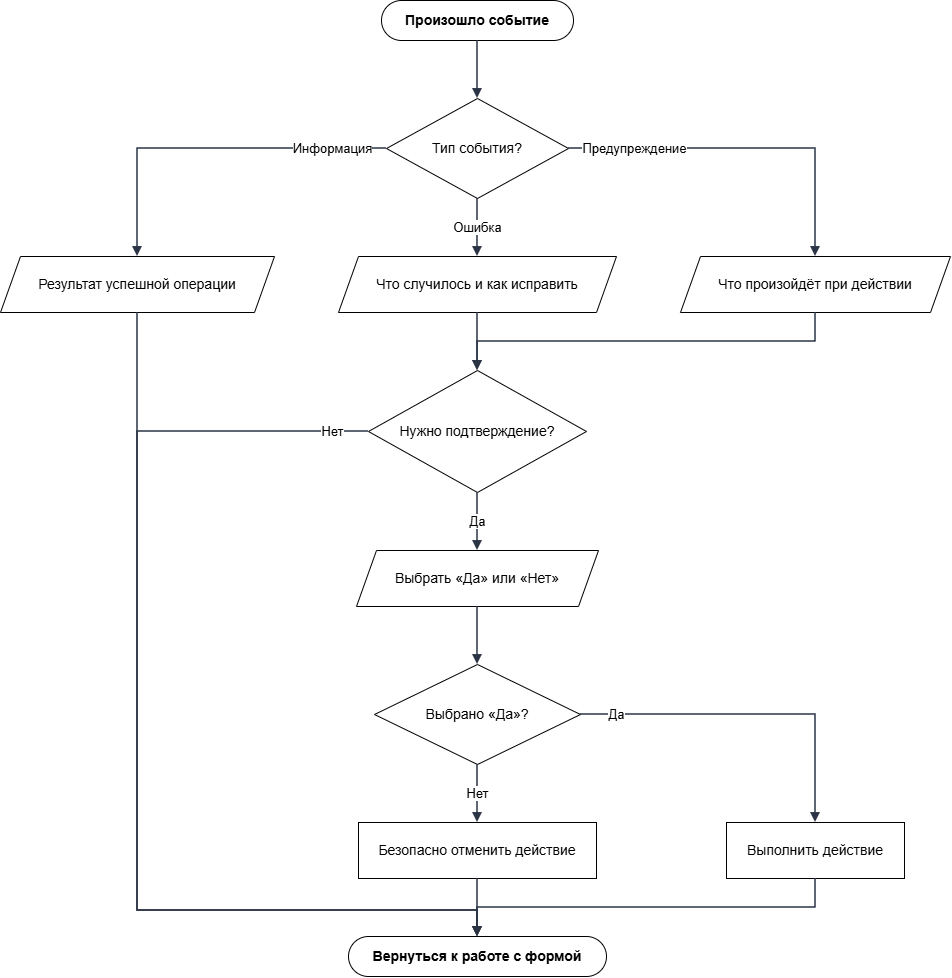

The diagram above was exported from draw.io. Its source (the exported page's mxGraphModel, read from the mxfile embedded in the PNG):
<mxGraphModel dx="1018" dy="706" grid="1" gridSize="10" guides="1" tooltips="1" connect="1" arrows="1" fold="1" page="1" pageScale="1" pageWidth="1030" pageHeight="1096" background="light-dark(#FFFFFF,#FFFFFF)" math="0" shadow="0">
  <root>
    <mxCell id="0" />
    <mxCell id="1" parent="0" />
    <mxCell id="n1" parent="1" style="rounded=1;whiteSpace=wrap;html=1;arcSize=50;fillColor=#ffffff;strokeColor=#000000;fontStyle=1;fontSize=14;" value="Произошло событие" vertex="1">
      <mxGeometry height="40" width="192" x="421" y="70" as="geometry" />
    </mxCell>
    <mxCell id="n2" parent="1" style="rhombus;whiteSpace=wrap;html=1;fillColor=#ffffff;strokeColor=#000000;fontSize=14;" value="Тип события?" vertex="1">
      <mxGeometry height="100" width="182" x="426" y="168" as="geometry" />
    </mxCell>
    <mxCell id="n3" parent="1" style="shape=parallelogram;perimeter=parallelogramPerimeter;whiteSpace=wrap;html=1;fixedSize=1;size=20;fillColor=#ffffff;strokeColor=#000000;fontSize=14;" value="Результат успешной операции" vertex="1">
      <mxGeometry height="56" width="274" x="40" y="326" as="geometry" />
    </mxCell>
    <mxCell id="n4" parent="1" style="shape=parallelogram;perimeter=parallelogramPerimeter;whiteSpace=wrap;html=1;fixedSize=1;size=20;fillColor=#ffffff;strokeColor=#000000;fontSize=14;" value="Что случилось и как исправить" vertex="1">
      <mxGeometry height="56" width="278" x="378" y="326" as="geometry" />
    </mxCell>
    <mxCell id="n5" parent="1" style="shape=parallelogram;perimeter=parallelogramPerimeter;whiteSpace=wrap;html=1;fixedSize=1;size=20;fillColor=#ffffff;strokeColor=#000000;fontSize=14;" value="Что произойдёт при действии" vertex="1">
      <mxGeometry height="56" width="270" x="720" y="326" as="geometry" />
    </mxCell>
    <mxCell id="n6" parent="1" style="rhombus;whiteSpace=wrap;html=1;fillColor=#ffffff;strokeColor=#000000;fontSize=14;" value="Нужно подтверждение?" vertex="1">
      <mxGeometry height="122" width="218" x="408" y="440" as="geometry" />
    </mxCell>
    <mxCell id="n7" parent="1" style="shape=parallelogram;perimeter=parallelogramPerimeter;whiteSpace=wrap;html=1;fixedSize=1;size=20;fillColor=#ffffff;strokeColor=#000000;fontSize=14;" value="Выбрать «Да» или «Нет»" vertex="1">
      <mxGeometry height="56" width="242" x="396" y="620" as="geometry" />
    </mxCell>
    <mxCell id="n8" parent="1" style="rhombus;whiteSpace=wrap;html=1;fillColor=#ffffff;strokeColor=#000000;fontSize=14;" value="Выбрано «Да»?" vertex="1">
      <mxGeometry height="100" width="206" x="414" y="734" as="geometry" />
    </mxCell>
    <mxCell id="n9" parent="1" style="rounded=0;whiteSpace=wrap;html=1;fillColor=#ffffff;strokeColor=#000000;fontSize=14;" value="Безопасно отменить действие" vertex="1">
      <mxGeometry height="56" width="238" x="398" y="892" as="geometry" />
    </mxCell>
    <mxCell id="n10" parent="1" style="rounded=0;whiteSpace=wrap;html=1;fillColor=#ffffff;strokeColor=#000000;fontSize=14;" value="Выполнить действие" vertex="1">
      <mxGeometry height="56" width="178" x="766" y="892" as="geometry" />
    </mxCell>
    <mxCell id="n11" parent="1" style="rounded=1;whiteSpace=wrap;html=1;arcSize=50;fillColor=#ffffff;strokeColor=#000000;fontStyle=1;fontSize=14;" value="Вернуться к работе с формой" vertex="1">
      <mxGeometry height="40" width="258" x="388" y="1006" as="geometry" />
    </mxCell>
    <mxCell id="e1" edge="1" parent="1" source="n1" style="edgeStyle=orthogonalEdgeStyle;rounded=0;orthogonalLoop=1;jettySize=auto;html=1;endArrow=block;endFill=1;strokeWidth=1.5;strokeColor=#2b3445;fontSize=13;labelBackgroundColor=#FFFFFF;exitX=0.5;exitY=1;exitDx=0;exitDy=0;exitPerimeter=0;entryX=0.5;entryY=0;entryDx=0;entryDy=0;entryPerimeter=0;" target="n2" value="">
      <mxGeometry relative="1" as="geometry" />
    </mxCell>
    <mxCell id="e2" edge="1" parent="1" source="n2" style="edgeStyle=orthogonalEdgeStyle;rounded=0;orthogonalLoop=1;jettySize=auto;html=1;endArrow=block;endFill=1;strokeWidth=1.5;strokeColor=#2b3445;fontSize=13;labelBackgroundColor=#FFFFFF;exitX=0;exitY=0.5;exitDx=0;exitDy=0;exitPerimeter=0;entryX=0.5;entryY=0;entryDx=0;entryDy=0;entryPerimeter=0;" target="n3" value="Информация">
      <mxGeometry relative="1" x="-0.6985" as="geometry">
        <Array as="points">
          <mxPoint x="177" y="218" />
        </Array>
      </mxGeometry>
    </mxCell>
    <mxCell id="e3" edge="1" parent="1" source="n2" style="edgeStyle=orthogonalEdgeStyle;rounded=0;orthogonalLoop=1;jettySize=auto;html=1;endArrow=block;endFill=1;strokeWidth=1.5;strokeColor=#2b3445;fontSize=13;labelBackgroundColor=#FFFFFF;exitX=0.5;exitY=1;exitDx=0;exitDy=0;exitPerimeter=0;entryX=0.5;entryY=0;entryDx=0;entryDy=0;entryPerimeter=0;" target="n4" value="Ошибка">
      <mxGeometry relative="1" as="geometry" />
    </mxCell>
    <mxCell id="e4" edge="1" parent="1" source="n2" style="edgeStyle=orthogonalEdgeStyle;rounded=0;orthogonalLoop=1;jettySize=auto;html=1;endArrow=block;endFill=1;strokeWidth=1.5;strokeColor=#2b3445;fontSize=13;labelBackgroundColor=#FFFFFF;exitX=1;exitY=0.5;exitDx=0;exitDy=0;exitPerimeter=0;entryX=0.5;entryY=0;entryDx=0;entryDy=0;entryPerimeter=0;" target="n5" value="Предупреждение">
      <mxGeometry relative="1" x="-0.6277" as="geometry">
        <Array as="points">
          <mxPoint x="855" y="218" />
        </Array>
      </mxGeometry>
    </mxCell>
    <mxCell id="e5" edge="1" parent="1" source="n4" style="edgeStyle=orthogonalEdgeStyle;rounded=0;orthogonalLoop=1;jettySize=auto;html=1;endArrow=block;endFill=1;strokeWidth=1.5;strokeColor=#2b3445;fontSize=13;labelBackgroundColor=#FFFFFF;exitX=0.5;exitY=1;exitDx=0;exitDy=0;exitPerimeter=0;entryX=0.5;entryY=0;entryDx=0;entryDy=0;entryPerimeter=0;" target="n6" value="">
      <mxGeometry relative="1" as="geometry" />
    </mxCell>
    <mxCell id="e6" edge="1" parent="1" source="n5" style="edgeStyle=orthogonalEdgeStyle;rounded=0;orthogonalLoop=1;jettySize=auto;html=1;endArrow=block;endFill=1;strokeWidth=1.5;strokeColor=#2b3445;fontSize=13;labelBackgroundColor=#FFFFFF;exitX=0.5;exitY=1;exitDx=0;exitDy=0;exitPerimeter=0;entryX=0.5;entryY=0;entryDx=0;entryDy=0;entryPerimeter=0;" target="n6" value="">
      <mxGeometry relative="1" as="geometry">
        <Array as="points">
          <mxPoint x="855" y="411" />
          <mxPoint x="517" y="411" />
        </Array>
      </mxGeometry>
    </mxCell>
    <mxCell id="e7" edge="1" parent="1" source="n6" style="edgeStyle=orthogonalEdgeStyle;rounded=0;orthogonalLoop=1;jettySize=auto;html=1;endArrow=block;endFill=1;strokeWidth=1.5;strokeColor=#2b3445;fontSize=13;labelBackgroundColor=#FFFFFF;exitX=0.5;exitY=1;exitDx=0;exitDy=0;exitPerimeter=0;entryX=0.5;entryY=0;entryDx=0;entryDy=0;entryPerimeter=0;" target="n7" value="Да">
      <mxGeometry relative="1" as="geometry" />
    </mxCell>
    <mxCell id="e8" edge="1" parent="1" source="n6" style="edgeStyle=orthogonalEdgeStyle;rounded=0;orthogonalLoop=1;jettySize=auto;html=1;endArrow=block;endFill=1;strokeWidth=1.5;strokeColor=#2b3445;fontSize=13;labelBackgroundColor=#FFFFFF;exitX=0;exitY=0.5;exitDx=0;exitDy=0;exitPerimeter=0;entryX=0.5;entryY=0;entryDx=0;entryDy=0;" target="n11" value="Нет">
      <mxGeometry relative="1" x="-0.9331" as="geometry">
        <Array as="points">
          <mxPoint x="177" y="501" />
          <mxPoint x="177" y="980" />
          <mxPoint x="517" y="980" />
        </Array>
      </mxGeometry>
    </mxCell>
    <mxCell id="e9" edge="1" parent="1" source="n3" style="edgeStyle=orthogonalEdgeStyle;rounded=0;orthogonalLoop=1;jettySize=auto;html=1;endArrow=block;endFill=1;strokeWidth=1.5;strokeColor=#2b3445;fontSize=13;labelBackgroundColor=#FFFFFF;exitX=0.5;exitY=1;exitDx=0;exitDy=0;exitPerimeter=0;entryX=0.5;entryY=0;entryDx=0;entryDy=0;" target="n11" value="">
      <mxGeometry relative="1" x="-0.112" as="geometry">
        <Array as="points">
          <mxPoint x="177" y="980" />
          <mxPoint x="517" y="980" />
        </Array>
      </mxGeometry>
    </mxCell>
    <mxCell id="e10" edge="1" parent="1" source="n7" style="edgeStyle=orthogonalEdgeStyle;rounded=0;orthogonalLoop=1;jettySize=auto;html=1;endArrow=block;endFill=1;strokeWidth=1.5;strokeColor=#2b3445;fontSize=13;labelBackgroundColor=#FFFFFF;exitX=0.5;exitY=1;exitDx=0;exitDy=0;exitPerimeter=0;entryX=0.5;entryY=0;entryDx=0;entryDy=0;entryPerimeter=0;" target="n8" value="">
      <mxGeometry relative="1" as="geometry" />
    </mxCell>
    <mxCell id="e11" edge="1" parent="1" source="n8" style="edgeStyle=orthogonalEdgeStyle;rounded=0;orthogonalLoop=1;jettySize=auto;html=1;endArrow=block;endFill=1;strokeWidth=1.5;strokeColor=#2b3445;fontSize=13;labelBackgroundColor=#FFFFFF;exitX=1;exitY=0.5;exitDx=0;exitDy=0;exitPerimeter=0;entryX=0.5;entryY=0;entryDx=0;entryDy=0;entryPerimeter=0;" target="n10" value="Да">
      <mxGeometry relative="1" x="-0.7901" as="geometry">
        <Array as="points">
          <mxPoint x="855" y="784" />
        </Array>
      </mxGeometry>
    </mxCell>
    <mxCell id="e12" edge="1" parent="1" source="n8" style="edgeStyle=orthogonalEdgeStyle;rounded=0;orthogonalLoop=1;jettySize=auto;html=1;endArrow=block;endFill=1;strokeWidth=1.5;strokeColor=#2b3445;fontSize=13;labelBackgroundColor=#FFFFFF;exitX=0.5;exitY=1;exitDx=0;exitDy=0;exitPerimeter=0;entryX=0.5;entryY=0;entryDx=0;entryDy=0;entryPerimeter=0;" target="n9" value="Нет">
      <mxGeometry relative="1" as="geometry" />
    </mxCell>
    <mxCell id="e13" edge="1" parent="1" source="n9" style="edgeStyle=orthogonalEdgeStyle;rounded=0;orthogonalLoop=1;jettySize=auto;html=1;endArrow=block;endFill=1;strokeWidth=1.5;strokeColor=#2b3445;fontSize=13;labelBackgroundColor=#FFFFFF;exitX=0.5;exitY=1;exitDx=0;exitDy=0;exitPerimeter=0;entryX=0.5;entryY=0;entryDx=0;entryDy=0;entryPerimeter=0;" target="n11" value="">
      <mxGeometry relative="1" as="geometry" />
    </mxCell>
    <mxCell id="e14" edge="1" parent="1" source="n10" style="edgeStyle=orthogonalEdgeStyle;rounded=0;orthogonalLoop=1;jettySize=auto;html=1;endArrow=block;endFill=1;strokeWidth=1.5;strokeColor=#2b3445;fontSize=13;labelBackgroundColor=#FFFFFF;exitX=0.5;exitY=1;exitDx=0;exitDy=0;exitPerimeter=0;entryX=0.5;entryY=0;entryDx=0;entryDy=0;entryPerimeter=0;" target="n11" value="">
      <mxGeometry relative="1" as="geometry">
        <Array as="points">
          <mxPoint x="855" y="977" />
          <mxPoint x="517" y="977" />
        </Array>
      </mxGeometry>
    </mxCell>
  </root>
</mxGraphModel>